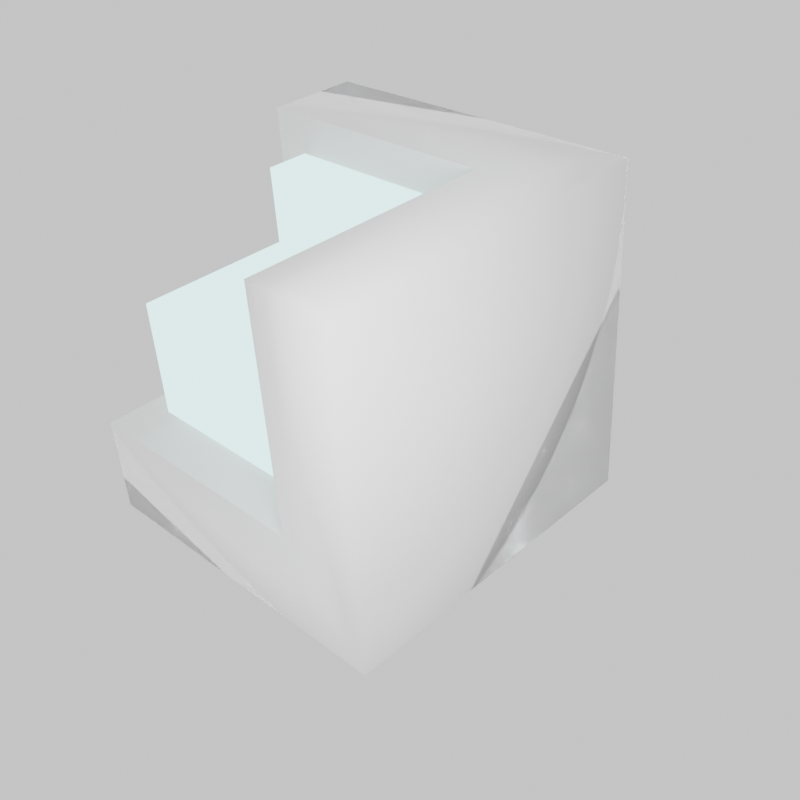 # Source: omni_cube_light.blend  (saved by Blender 4.2.66; exported with 4.5.12 LTS)
import bpy
from mathutils import Matrix  # noqa: F401  (used for matrix-valued properties, if any)

bpy.ops.wm.read_factory_settings(use_empty=True)
scene = bpy.context.scene
scene.name = 'Scene'

# ---- collections
col_collection = bpy.data.collections.new('Collection'); scene.collection.children.link(col_collection)

# ---- materials (node trees are filled in below, after node groups)
mat_material = bpy.data.materials.new('Material')
mat_material.alpha_threshold = 0.0
mat_material.use_transparent_shadow = False
mat_material.roughness = 0.5
mat_material.line_color = (0.0, 0.0, 0.0, 1.0)
mat_glow_mat = bpy.data.materials.new('glow mat')
mat_glow_mat.use_backface_culling_shadow = True

# ---- material node trees
mat_material.use_nodes = True; mat_material.node_tree.nodes.clear()
_N = mat_material.node_tree.nodes; _L = mat_material.node_tree.links
n0 = _N.new('ShaderNodeOutputMaterial'); n0.name = 'Material Output'; n0.location = (300, 300)
n1 = _N.new('ShaderNodeBsdfPrincipled'); n1.name = 'Principled BSDF'; n1.location = (10, 300)
n1.inputs[0].default_value = (0.5404, 0.5404, 0.5404, 1.0)
n1.inputs[1].default_value = 1.0
n1.inputs[2].default_value = 1.0
n1.inputs[3].default_value = 1.45
_L.new(n1.outputs[0], n0.inputs[0])
n0.is_active_output = True
mat_glow_mat.use_nodes = True; mat_glow_mat.node_tree.nodes.clear()
_N = mat_glow_mat.node_tree.nodes; _L = mat_glow_mat.node_tree.links
n0 = _N.new('ShaderNodeOutputMaterial'); n0.name = 'Material Output'; n0.location = (300, 300)
n1 = _N.new('ShaderNodeEmission'); n1.name = 'Emission'; n1.location = (10, 300)
n1.inputs[0].default_value = (0.4864, 1.0, 0.9513, 1.0)
n1.inputs[1].default_value = 4.2
_L.new(n1.outputs[0], n0.inputs[0])
n0.is_active_output = True

# ---- world
world_world = bpy.data.worlds.new('World'); scene.world = world_world
world_world.use_nodes = True; world_world.node_tree.nodes.clear()
_N = world_world.node_tree.nodes; _L = world_world.node_tree.links
n0 = _N.new('ShaderNodeOutputWorld'); n0.name = 'World Output'; n0.location = (300, 300)
n1 = _N.new('ShaderNodeBackground'); n1.name = 'Background'; n1.location = (10, 300)
n1.inputs[0].default_value = (1.0, 1.0, 1.0, 1.0)
_L.new(n1.outputs[0], n0.inputs[0])
n0.is_active_output = True
world_world.color = (0.05088, 0.05088, 0.05088)
world_world.use_sun_shadow = False
world_world.sun_shadow_jitter_overblur = 0.0

# ---- cameras
cam_camera = bpy.data.cameras.new('Camera')
cam_camera.clip_end = 100.0
cam_camera.ortho_scale = 7.314

# ---- lights
light_light = bpy.data.lights.new('Light', 'POINT')
light_light.transmission_factor = 0.0
light_light.energy = 1000.0
light_light.shadow_soft_size = 0.57
light_light.shadow_maximum_resolution = 0.006
light_light.use_absolute_resolution = True
light_sun = bpy.data.lights.new('Sun', 'SUN')
light_sun.transmission_factor = 0.0

# ---- meshes
me_cube = bpy.data.meshes.new('Cube')
me_cube.from_pydata([(1.0, 1.0, 1.0), (0.45, -0.4895, -0.4041), (1.0, 1.0, -1.0), (1.0, -1.0, 1.0), (0.45, -0.4895, 1.0), (1.0, -1.0, -1.0), (-1.0, -0.4895, -0.4041), (-1.0, -0.4895, 1.0), (-1.0, 1.0, -1.0), (-1.0, -1.0, 1.0), (-1.0, -1.0, -1.0), (-1.0, 1.0, -0.4041), (0.45, 1.0, 1.0), (0.45, 1.0, -0.4041)], [], [(7, 9, 3, 0, 12, 4), (5, 3, 9, 10), (8, 10, 9, 7, 6, 11), (8, 2, 5, 10), (2, 0, 3, 5), (12, 0, 2, 8, 11, 13), (1, 6, 7, 4), (6, 1, 13, 11), (13, 1, 4, 12)])
me_cube.polygons.foreach_set('use_smooth', [True] * 9)
_uv = me_cube.uv_layers.new(name='UVMap')
_uv.uv.foreach_set('vector', [0.3333, 0.4184, 0.3333, 0.3333, 0.6667, 0.3333, 0.6667, 0.6667, 0.575, 0.6667, 0.575, 0.4184, 0.3333, 0.6667, 9.273e-09, 0.6667, 3.444e-08, 0.3333, 0.3333, 0.3333, 0.3333, 2.517e-08, 0.3333, 0.3333, 1.457e-08, 0.3333, 2.099e-08, 0.2482, 0.234, 0.2482, 0.234, 1.767e-08, 1.0, 0.3333, 0.6667, 0.3333, 0.6667, 0.0, 1.0, 0.0, 0.6667, 0.3333, 0.3333, 0.3333, 0.3333, 5.298e-09, 0.6667, 3.046e-08, 0.6667, 0.425, 0.6667, 0.3333, 1.0, 0.3333, 1.0, 0.6667, 0.9007, 0.6667, 0.9007, 0.425, 0.7097, 0.6667, 0.7097, 0.9083, 0.4757, 0.9083, 0.4757, 0.6667, 0.0, 0.6667, 0.2417, 0.6667, 0.2417, 0.9149, 0.0, 0.9149, 0.4757, 0.6667, 0.4757, 0.9149, 0.2417, 0.9149, 0.2417, 0.6667])
me_cube.materials.append(mat_material)
me_cube.use_mirror_vertex_groups = False
me_cube.update()
me_cube_001 = bpy.data.meshes.new('Cube.001')
me_cube_001.from_pydata([(1.011, -1.07, -1.179), (0.7546, -0.5741, -0.4876), (1.011, -1.07, -0.03796), (0.7551, -0.5866, -0.03796), (-0.1675, -1.07, -1.179), (-0.1675, 0.1407, -1.179), (1.011, 0.1407, -1.179), (1.011, 0.1407, -0.03796), (0.7551, 0.1407, -0.03796), (-0.1675, -0.5868, -0.4876), (-0.1675, 0.1407, -0.4876), (0.7546, 0.1407, -0.4876), (-0.1704, -1.07, -0.4919), (-0.1675, -0.5841, -1.179), (1.011, 0.1407, -0.4919), (0.778, 0.1407, -1.179), (1.011, -0.5908, -0.03796), (0.7618, -1.07, -0.03796), (1.011, -1.07, -0.501), (0.7556, -1.07, -0.4965), (0.7482, -1.07, -1.179), (1.011, -0.5787, -1.179), (1.011, -0.5787, -0.4965), (0.7607, -0.5796, -1.179)], [], [(18, 2, 17, 19), (20, 23, 21, 0), (18, 22, 16, 2), (8, 11, 1, 3), (10, 9, 1, 11), (5, 13, 9, 10), (7, 8, 3, 16), (4, 12, 9, 13), (11, 15, 5, 10), (6, 15, 11, 14), (14, 11, 8, 7), (2, 16, 3, 17), (1, 9, 12, 19), (1, 19, 17, 3), (0, 18, 19, 20), (20, 19, 12, 4), (14, 7, 16, 22), (18, 0, 21, 22), (21, 6, 14, 22), (15, 6, 21, 23), (13, 5, 15, 23), (20, 4, 13, 23)])
me_cube_001.polygons.foreach_set('use_smooth', [True] * 22)
_uv = me_cube_001.uv_layers.new(name='UVMap')
_uv.uv.foreach_set('vector', [0.7848, 0.6838, 0.6524, 0.6838, 0.6524, 0.6125, 0.7835, 0.6107, 0.07518, 0.0, 0.07161, 0.1402, 0.0, 0.1405, 0.0, 0.0, 0.4586, 0.3461, 0.4573, 0.4865, 0.3262, 0.4831, 0.3262, 0.3461, 0.257, 0.9, 0.1285, 0.9, 0.1285, 0.6957, 0.257, 0.6921, 0.6524, 0.6838, 0.8604, 0.6838, 0.8567, 0.9473, 0.6524, 0.9473, 4.817e-08, 0.6921, 2.586e-08, 0.485, 0.1977, 0.4842, 0.1977, 0.6921, 0.6738, 0.3461, 0.6006, 0.3461, 0.6006, 0.1382, 0.6738, 0.137, 1.024e-08, 0.3461, 0.1965, 0.3461, 0.1977, 0.4842, 2.586e-08, 0.485, 0.8023, 0.07334, 1.0, 0.06666, 1.0, 0.3369, 0.8023, 0.3369, 1.0, 1.892e-06, 1.0, 0.06666, 0.8023, 0.07334, 0.8035, 7.532e-07, 0.8035, 7.532e-07, 0.8023, 0.07334, 0.6738, 0.07321, 0.6738, 9.869e-10, 0.6738, 0.0, 0.6738, 0.137, 0.6006, 0.1382, 0.6025, 0.0, 0.1285, 0.6957, 0.1977, 0.4842, 0.7822, 0.3461, 0.7835, 0.6107, 0.1285, 0.6957, 0.7835, 0.6107, 0.6524, 0.6125, 0.6006, 0.1382, 0.9787, 0.6838, 0.7848, 0.6838, 0.7835, 0.6107, 0.9787, 0.6086, 0.9787, 0.6086, 0.7835, 0.6107, 0.7822, 0.3461, 0.9787, 0.3469, 0.456, 0.6921, 0.3262, 0.6921, 0.3262, 0.4831, 0.4573, 0.4865, 0.4586, 0.3461, 0.6524, 0.3461, 0.6524, 0.4865, 0.4573, 0.4865, 0.6524, 0.4865, 0.6524, 0.6921, 0.456, 0.6921, 0.4573, 0.4865, 0.06666, 0.3461, 0.0, 0.3461, 0.0, 0.1405, 0.07161, 0.1402, 0.3369, 0.1389, 0.3369, 0.3461, 0.06666, 0.3461, 0.07161, 0.1402, 0.07518, 0.0, 0.3369, 0.0, 0.3369, 0.1389, 0.07161, 0.1402])
me_cube_001.materials.append(mat_glow_mat)
me_cube_001.use_mirror_vertex_groups = False
me_cube_001.update()

# ---- objects
ob_cube = bpy.data.objects.new('Cube', me_cube)
ob_light = bpy.data.objects.new('Light', light_light)
ob_camera = bpy.data.objects.new('Camera', cam_camera)
ob_cube_001 = bpy.data.objects.new('Cube.001', me_cube_001)
ob_sun = bpy.data.objects.new('Sun', light_sun)
ob_empty = bpy.data.objects.new('Empty', None)

# ---- transforms, parenting, visibility, modifiers, constraints
ob_cube.location = (-0.6399, 0.6771, -0.0937)
ob_cube.rotation_euler = (3.027, -3.181, 0.5072)
ob_cube.lock_rotations_4d = False
ob_cube.empty_display_type = 'ARROWS'
ob_cube.lineart.crease_threshold = 0.0
ob_light.location = (-0.15, 3.441, 1.689)
ob_light.rotation_euler = (0.6503, 0.05522, 1.866)
ob_light.lock_rotations_4d = False
ob_light.empty_display_type = 'ARROWS'
ob_light.color = (0.0, 0.0, 0.0, 0.0)
ob_light.lineart.crease_threshold = 0.0
ob_camera.parent = ob_empty
ob_camera.location = (4.946, -2.001, 3.578)
ob_camera.rotation_euler = (0.8678, -3.093e-08, 0.9883)
ob_camera.lock_rotations_4d = False
ob_camera.empty_display_type = 'ARROWS'
ob_camera.color = (0.0, 0.0, 0.0, 0.0)
ob_camera.display_type = 'WIRE'
ob_camera.lineart.crease_threshold = 0.0
ob_cube_001.location = (0.1978, 0.3383, 0.6882)
ob_cube_001.rotation_euler = (3.027, -3.181, 0.5072)
ob_cube_001.lock_rotations_4d = False
ob_cube_001.empty_display_type = 'ARROWS'
ob_cube_001.visible_shadow = False
ob_cube_001.lineart.crease_threshold = 0.0
ob_sun.location = (0.0, 0.0, 2.631)
ob_sun.rotation_euler = (5.588, 6.767, -12.56)
ob_empty.location = (0.0, 0.0, 0.0)
ob_empty.rotation_euler = (0.0, -0.0, 1.862)

# ---- collection membership
col_collection.objects.link(ob_cube)
col_collection.objects.link(ob_light)
col_collection.objects.link(ob_camera)
col_collection.objects.link(ob_cube_001)
col_collection.objects.link(ob_sun)
col_collection.objects.link(ob_empty)

# ---- scene / render settings (as saved in the file)
scene.camera = ob_camera
scene.frame_start = 1; scene.frame_end = 250; scene.frame_set(1)
scene.render.engine = 'BLENDER_EEVEE_NEXT'
scene.render.resolution_x = 256
scene.render.resolution_y = 256
scene.render.film_transparent = True
scene.render.compositor_device = 'GPU'
scene.cycles.samples = 64
scene.cycles.sampling_pattern = 'TABULATED_SOBOL'
scene.eevee.ray_tracing_options.trace_max_roughness = 0.0
bpy.context.view_layer.update()
